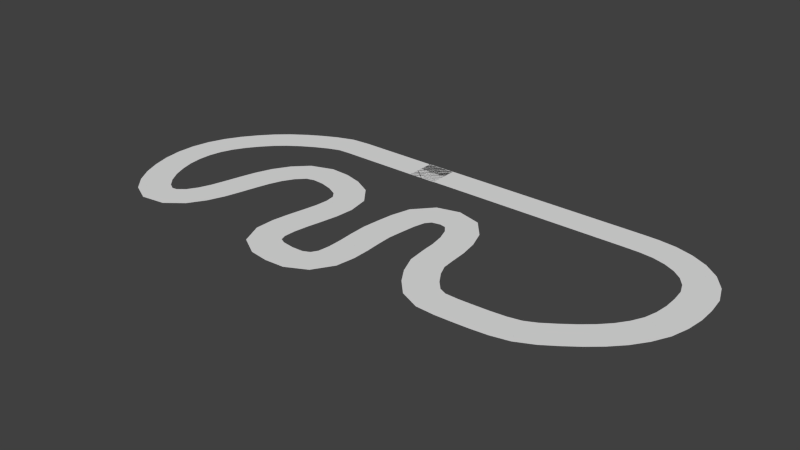 # Source: dijon.blend  (saved by Blender 2.72.0; exported with 4.5.12 LTS)
import bpy
from mathutils import Matrix  # noqa: F401  (used for matrix-valued properties, if any)

bpy.ops.wm.read_factory_settings(use_empty=True)
scene = bpy.context.scene
scene.name = 'Scene'

# ---- collections
col_collection_1 = bpy.data.collections.new('Collection 1'); scene.collection.children.link(col_collection_1)

# ---- world
world_world = bpy.data.worlds.new('World'); scene.world = world_world
world_world.color = (0.05088, 0.05088, 0.05088)
world_world.use_sun_shadow = False
world_world.sun_shadow_jitter_overblur = 0.0
world_world.cycles.sampling_method = 'MANUAL'
world_world.cycles.sample_map_resolution = 256

# ---- meshes
me_plane_001 = bpy.data.meshes.new('Plane.001')
me_plane_001.from_pydata([(-0.9998, 8.791, -5.961e-07), (-1.0, -8.762, 1.893e-06), (7.973, 8.791, -7.829e-08), (7.973, -8.762, 2.41e-06), (-0.9998, 8.791, -5.961e-07), (6.068, 8.791, 5.332e-11)], [(5, 4)], [(0, 1, 3, 2)])
_uv = me_plane_001.uv_layers.new(name='UVMap')
_uv.uv.foreach_set('vector', [1.49e-07, 1.0, 0.0, 1.49e-07, 1.0, 0.0, 1.0, 1.0])
me_plane_001.use_remesh_preserve_volume = False
me_plane_001.use_remesh_preserve_attributes = False
me_plane_001.use_mirror_vertex_groups = False
me_plane_001.update()

# ---- curves / text
cu_beziercurve = bpy.data.curves.new('BezierCurve', 'CURVE')
cu_beziercurve.dimensions = '3D'
_sp = cu_beziercurve.splines.new('BEZIER'); _sp.bezier_points.add(16)
_sp.bezier_points.foreach_set('co', [-4.269, 19.84, -1.902e-05, 107.7, 20.14, -1.931e-05, 153.6, -13.03, -6.009e-06, 115.9, -80.33, 5.593e-05, 67.9, -89.57, 5.945e-05, 46.48, -78.57, 3.203e-05, 37.43, -48.48, 2.237e-05, 20.54, -19.07, 9.096e-06, 0.5322, -46.26, 3.62e-05, -30.2, -101.1, 4.679e-05, -42.24, -28.79, 1.629e-05, -76.6, -23.87, 1.763e-05, -111.1, -93.18, 5.499e-05, -146.9, -55.36, 1.398e-05, -127.3, -5.242, -5.475e-06, -83.83, 19.49, -1.863e-05, 3.693, 19.57, -1.901e-05])
_sp.bezier_points.foreach_set('handle_left', [-20.06, 19.71, -1.888e-05, 87.24, 20.06, -1.875e-05, 151.8, 5.628, -1.925e-05, 148.6, -58.91, 2.808e-05, 102.8, -88.38, 6.096e-05, 53.09, -87.83, 2.762e-05, 38.29, -58.98, 2.601e-05, 33.19, -19.52, 8.653e-06, 2.635, -37.4, 2.802e-05, 15.36, -109.7, 5.496e-05, -21.96, -43.04, 2.733e-05, -69.1, -18.77, 1.262e-05, -90.38, -79.81, 4.302e-05, -144.5, -76.64, 3.484e-05, -136.7, -15.67, -6.249e-06, -90.93, 19.5, -1.863e-05, -16.87, 19.4, -1.872e-05])
_sp.bezier_points.foreach_set('handle_right', [9.144, 19.95, -1.914e-05, 135.2, 20.24, -2.006e-05, 156.3, -41.47, 1.417e-05, 106.3, -86.61, 6.41e-05, 58.86, -89.87, 5.906e-05, 35.58, -63.32, 3.93e-05, 36.52, -37.28, 1.849e-05, -0.1515, -18.34, 9.821e-06, -4.493, -67.41, 5.573e-05, -60.31, -95.44, 4.14e-05, -52.7, -21.43, 1.059e-05, -98.65, -38.85, 3.234e-05, -127.6, -103.8, 6.454e-05, -149.7, -31.17, -9.726e-06, -115.7, 7.729, -4.512e-06, -69.52, 19.49, -1.864e-05, 16.13, 19.67, -1.918e-05])
for _p, _l, _r in zip(_sp.bezier_points, ['ALIGNED', 'ALIGNED', 'ALIGNED', 'ALIGNED', 'ALIGNED', 'ALIGNED', 'ALIGNED', 'ALIGNED', 'ALIGNED', 'ALIGNED', 'ALIGNED', 'ALIGNED', 'ALIGNED', 'ALIGNED', 'ALIGNED', 'ALIGNED', 'ALIGNED'], ['ALIGNED', 'ALIGNED', 'ALIGNED', 'ALIGNED', 'ALIGNED', 'ALIGNED', 'ALIGNED', 'ALIGNED', 'ALIGNED', 'ALIGNED', 'ALIGNED', 'ALIGNED', 'ALIGNED', 'ALIGNED', 'ALIGNED', 'ALIGNED', 'ALIGNED']): _p.handle_left_type = _l; _p.handle_right_type = _r
_sp.order_u = 0
_sp.order_v = 0
cu_beziercurve.use_path = True
cu_beziercurve.use_path_clamp = True
cu_beziercurve.bevel_resolution = 0
cu_beziercurve.fill_mode = 'HALF'

# ---- objects
ob_dijontrace = bpy.data.objects.new('DijonTrace', cu_beziercurve)
ob_roadtile = bpy.data.objects.new('RoadTile', me_plane_001)

# ---- transforms, parenting, visibility, modifiers, constraints
ob_dijontrace.location = (15.57, 4.324, -0.01607)
ob_dijontrace.lineart.crease_threshold = 0.0
ob_roadtile.location = (-11.07, 3.908, -0.01602)
ob_roadtile.lineart.crease_threshold = 0.0
_m = ob_roadtile.modifiers.new('Array', 'ARRAY')
_m.fit_type = 'FIT_CURVE'
_m.curve = ob_dijontrace
_m.constant_offset_displace = (0.0, 0.0, 0.0)
_m = ob_roadtile.modifiers.new('Curve', 'CURVE')
_m.object = ob_dijontrace

# ---- collection membership
col_collection_1.objects.link(ob_dijontrace)
col_collection_1.objects.link(ob_roadtile)

# ---- scene / render settings (as saved in the file)
scene.frame_start = 1; scene.frame_end = 250; scene.frame_set(0)
scene.render.engine = 'BLENDER_EEVEE_NEXT'
scene.render.resolution_percentage = 50
scene.render.dither_intensity = 0.0
scene.cycles.use_denoising = False
scene.cycles.samples = 10
scene.cycles.sampling_pattern = 'TABULATED_SOBOL'
scene.cycles.light_sampling_threshold = 0.0
scene.cycles.use_adaptive_sampling = False
scene.cycles.use_light_tree = False
scene.cycles.blur_glossy = 0.0
scene.cycles.pixel_filter_type = 'GAUSSIAN'
scene.cycles.sample_clamp_indirect = 0.0
scene.view_settings.view_transform = 'Standard'
bpy.context.view_layer.update()

# ---- added for rendering (the .blend has no active camera and no usable light): camera, sun
cam_auto = bpy.data.cameras.new('AutoCamera')
cam_auto.lens = 50.0
cam_auto.sensor_width = 36.0
cam_auto.clip_end = 5635.47
ob_auto_camera = bpy.data.objects.new('AutoCamera', cam_auto)
scene.collection.objects.link(ob_auto_camera)
ob_auto_camera.location = (340.112, -422.05, 256.873)
ob_auto_camera.rotation_euler = (1.09748, -7.21219e-08, 0.694738)
scene.camera = ob_auto_camera
light_auto_sun = bpy.data.lights.new('AutoSun', 'SUN')
light_auto_sun.energy = 3.0
light_auto_sun.angle = 0.0523599
ob_auto_sun = bpy.data.objects.new('AutoSun', light_auto_sun)
scene.collection.objects.link(ob_auto_sun)
ob_auto_sun.rotation_euler = (0.872665, 0.174533, 0.523599)
bpy.context.view_layer.update()
